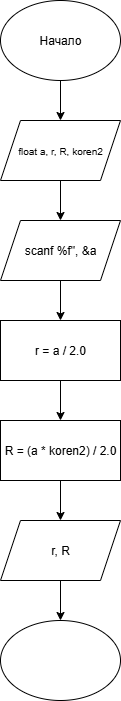

The diagram above was exported from draw.io. Its source (the exported page's mxGraphModel, read from the mxfile embedded in the PNG):
<mxGraphModel dx="1188" dy="648" grid="1" gridSize="10" guides="1" tooltips="1" connect="1" arrows="1" fold="1" page="1" pageScale="1" pageWidth="827" pageHeight="1169" math="0" shadow="0">
  <root>
    <mxCell id="0" />
    <mxCell id="1" parent="0" />
    <mxCell id="TLoclgGytPGMUEybHidD-3" value="" style="edgeStyle=orthogonalEdgeStyle;rounded=0;orthogonalLoop=1;jettySize=auto;html=1;" edge="1" parent="1" source="TLoclgGytPGMUEybHidD-1" target="TLoclgGytPGMUEybHidD-2">
      <mxGeometry relative="1" as="geometry" />
    </mxCell>
    <mxCell id="TLoclgGytPGMUEybHidD-1" value="Начало" style="ellipse;whiteSpace=wrap;html=1;" vertex="1" parent="1">
      <mxGeometry x="320" y="80" width="120" height="80" as="geometry" />
    </mxCell>
    <mxCell id="TLoclgGytPGMUEybHidD-5" value="" style="edgeStyle=orthogonalEdgeStyle;rounded=0;orthogonalLoop=1;jettySize=auto;html=1;" edge="1" parent="1" source="TLoclgGytPGMUEybHidD-2" target="TLoclgGytPGMUEybHidD-4">
      <mxGeometry relative="1" as="geometry" />
    </mxCell>
    <mxCell id="TLoclgGytPGMUEybHidD-2" value="&lt;font style=&quot;font-size: 10px;&quot;&gt;float a, r, R,&amp;nbsp;&lt;span style=&quot;background-color: transparent; color: light-dark(rgb(0, 0, 0), rgb(255, 255, 255));&quot;&gt;koren2&lt;/span&gt;&lt;/font&gt;" style="shape=parallelogram;perimeter=parallelogramPerimeter;whiteSpace=wrap;html=1;fixedSize=1;" vertex="1" parent="1">
      <mxGeometry x="320" y="200" width="120" height="60" as="geometry" />
    </mxCell>
    <mxCell id="TLoclgGytPGMUEybHidD-7" value="" style="edgeStyle=orthogonalEdgeStyle;rounded=0;orthogonalLoop=1;jettySize=auto;html=1;" edge="1" parent="1" source="TLoclgGytPGMUEybHidD-4" target="TLoclgGytPGMUEybHidD-6">
      <mxGeometry relative="1" as="geometry" />
    </mxCell>
    <mxCell id="TLoclgGytPGMUEybHidD-4" value="scanf %f&quot;, &amp;amp;a" style="shape=parallelogram;perimeter=parallelogramPerimeter;whiteSpace=wrap;html=1;fixedSize=1;" vertex="1" parent="1">
      <mxGeometry x="320" y="300" width="120" height="60" as="geometry" />
    </mxCell>
    <mxCell id="TLoclgGytPGMUEybHidD-9" value="" style="edgeStyle=orthogonalEdgeStyle;rounded=0;orthogonalLoop=1;jettySize=auto;html=1;" edge="1" parent="1" source="TLoclgGytPGMUEybHidD-6" target="TLoclgGytPGMUEybHidD-8">
      <mxGeometry relative="1" as="geometry" />
    </mxCell>
    <mxCell id="TLoclgGytPGMUEybHidD-6" value="r = a / 2.0" style="whiteSpace=wrap;html=1;" vertex="1" parent="1">
      <mxGeometry x="320" y="400" width="120" height="60" as="geometry" />
    </mxCell>
    <mxCell id="TLoclgGytPGMUEybHidD-11" value="" style="edgeStyle=orthogonalEdgeStyle;rounded=0;orthogonalLoop=1;jettySize=auto;html=1;" edge="1" parent="1" source="TLoclgGytPGMUEybHidD-8" target="TLoclgGytPGMUEybHidD-10">
      <mxGeometry relative="1" as="geometry" />
    </mxCell>
    <mxCell id="TLoclgGytPGMUEybHidD-8" value="R = (a * koren2) / 2.0" style="whiteSpace=wrap;html=1;" vertex="1" parent="1">
      <mxGeometry x="320" y="500" width="120" height="60" as="geometry" />
    </mxCell>
    <mxCell id="TLoclgGytPGMUEybHidD-13" value="" style="edgeStyle=orthogonalEdgeStyle;rounded=0;orthogonalLoop=1;jettySize=auto;html=1;" edge="1" parent="1" source="TLoclgGytPGMUEybHidD-10" target="TLoclgGytPGMUEybHidD-12">
      <mxGeometry relative="1" as="geometry" />
    </mxCell>
    <mxCell id="TLoclgGytPGMUEybHidD-10" value="r, R" style="shape=parallelogram;perimeter=parallelogramPerimeter;whiteSpace=wrap;html=1;fixedSize=1;" vertex="1" parent="1">
      <mxGeometry x="320" y="600" width="120" height="60" as="geometry" />
    </mxCell>
    <mxCell id="TLoclgGytPGMUEybHidD-12" value="" style="ellipse;whiteSpace=wrap;html=1;" vertex="1" parent="1">
      <mxGeometry x="320" y="700" width="120" height="80" as="geometry" />
    </mxCell>
  </root>
</mxGraphModel>